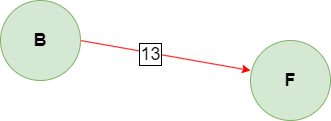

The diagram above was exported from draw.io. Its source (the exported page's mxGraphModel, read from the mxfile embedded in the PNG):
<mxGraphModel dx="2074" dy="1116" grid="1" gridSize="10" guides="1" tooltips="1" connect="1" arrows="1" fold="1" page="1" pageScale="1" pageWidth="827" pageHeight="1169" math="0" shadow="0">
  <root>
    <mxCell id="0" />
    <mxCell id="1" parent="0" />
    <mxCell id="QvHDLOYb5rlgKgshuFVI-1" value="" style="endArrow=classic;html=1;rounded=0;strokeColor=#FF0000;" edge="1" parent="1">
      <mxGeometry width="50" height="50" relative="1" as="geometry">
        <mxPoint x="260" y="350" as="sourcePoint" />
        <mxPoint x="430" y="380" as="targetPoint" />
      </mxGeometry>
    </mxCell>
    <mxCell id="QvHDLOYb5rlgKgshuFVI-4" value="&lt;font style=&quot;font-size: 18px;&quot;&gt;13&lt;/font&gt;" style="edgeLabel;html=1;align=center;verticalAlign=middle;resizable=0;points=[];fontColor=#000000;labelBorderColor=default;" vertex="1" connectable="0" parent="QvHDLOYb5rlgKgshuFVI-1">
      <mxGeometry x="-0.1752" y="-1" relative="1" as="geometry">
        <mxPoint as="offset" />
      </mxGeometry>
    </mxCell>
    <mxCell id="QvHDLOYb5rlgKgshuFVI-2" value="&lt;span style=&quot;font-size: 18px;&quot;&gt;&lt;b&gt;B&lt;/b&gt;&lt;/span&gt;" style="ellipse;whiteSpace=wrap;html=1;aspect=fixed;fillColor=#d5e8d4;strokeColor=#82b366;" vertex="1" parent="1">
      <mxGeometry x="180" y="310" width="80" height="80" as="geometry" />
    </mxCell>
    <mxCell id="QvHDLOYb5rlgKgshuFVI-3" value="&lt;span style=&quot;font-size: 18px;&quot;&gt;&lt;b&gt;F&lt;/b&gt;&lt;/span&gt;" style="ellipse;whiteSpace=wrap;html=1;aspect=fixed;fillColor=#d5e8d4;strokeColor=#82b366;" vertex="1" parent="1">
      <mxGeometry x="430" y="350" width="80" height="80" as="geometry" />
    </mxCell>
  </root>
</mxGraphModel>